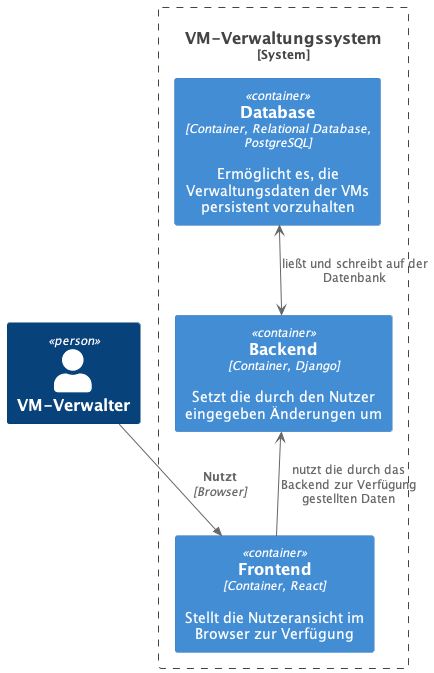

The diagram above was rendered by PlantUML. Its source (embedded in the PNG):
@startuml Container
!include https://raw.githubusercontent.com/plantuml-stdlib/C4-PlantUML/master/C4_Container.puml

Person(admin, "VM-Verwalter")
System_Boundary(c1, "VM-Verwaltungssystem") {
    Container(frontend, "Frontend", "Container, React", "Stellt die Nutzeransicht im Browser zur Verfügung")
    Container(database, "Database", "Container, Relational Database, PostgreSQL", "Ermöglicht es, die Verwaltungsdaten der VMs persistent vorzuhalten"   )
    Container(backend, "Backend", "Container, Django", "Setzt die durch den Nutzer eingegeben Änderungen um" )
}

Rel(admin, frontend, "Nutzt", "Browser")
database<-->backend: ließt und schreibt auf der Datenbank
backend<--frontend: nutzt die durch das Backend zur Verfügung gestellten Daten
@enduml